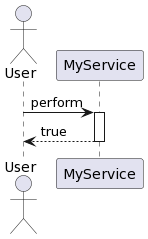

The diagram above was rendered by PlantUML. Its source (embedded in the PNG):
@startuml
actor User

  User -> MyService : perform
  activate MyService
    return true
  deactivate MyService
@enduml